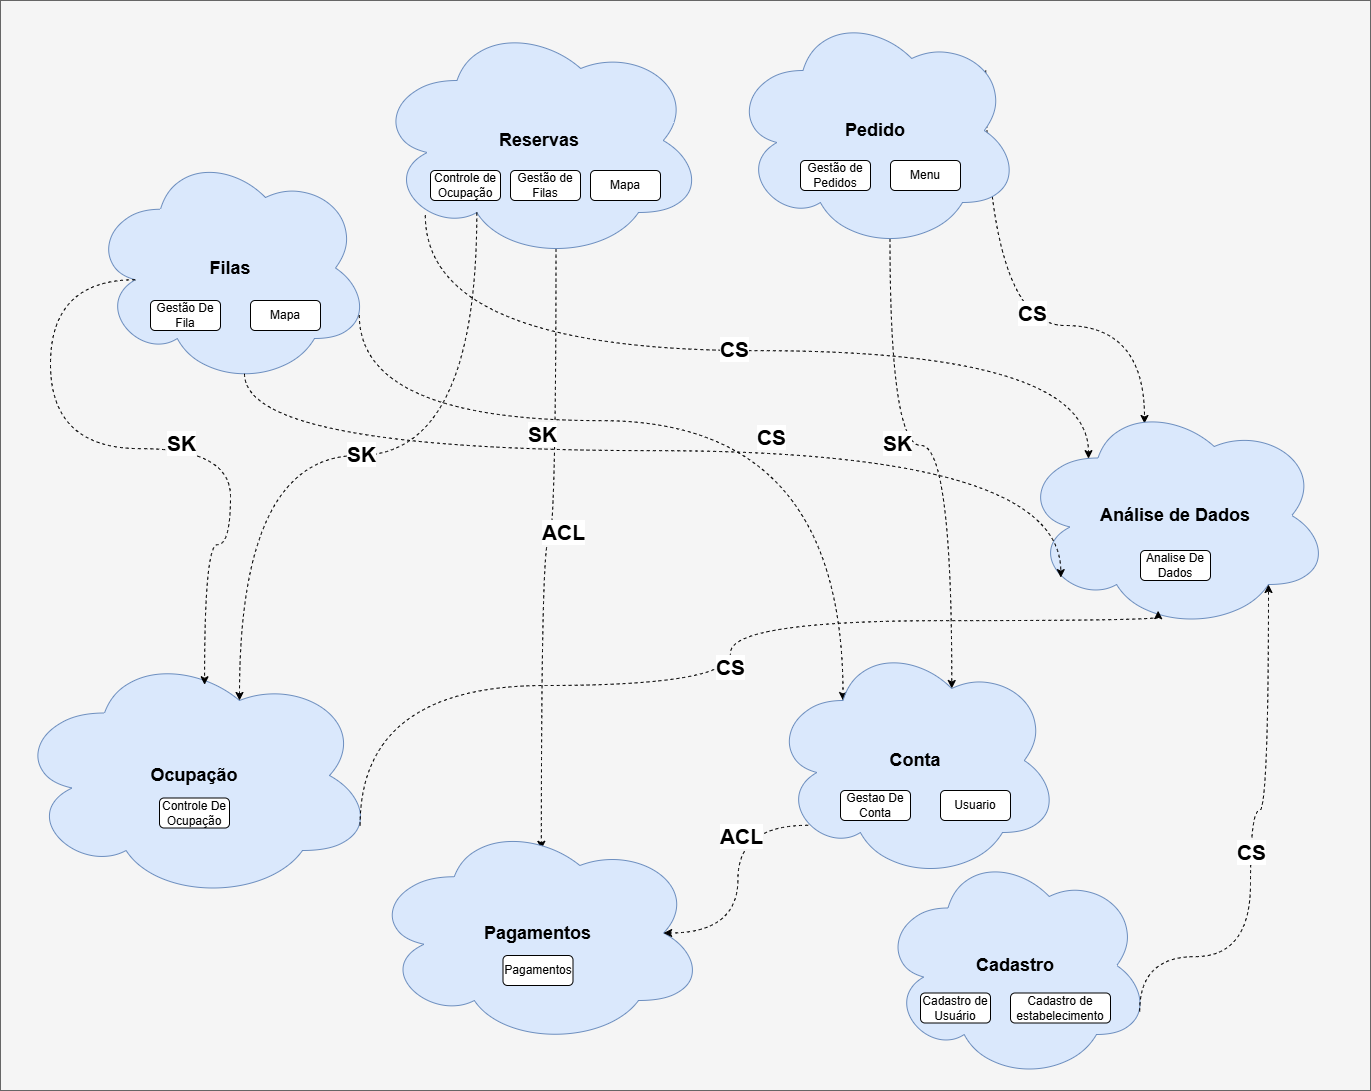

The diagram above was exported from draw.io. Its source (the exported page's mxGraphModel, read from the mxfile embedded in the PNG):
<mxGraphModel dx="3096" dy="2069" grid="1" gridSize="10" guides="1" tooltips="1" connect="1" arrows="1" fold="1" page="1" pageScale="1" pageWidth="827" pageHeight="1169" math="0" shadow="0">
  <root>
    <mxCell id="0" />
    <mxCell id="1" parent="0" />
    <mxCell id="Rn6zsQ9lE487QyaF94sX-3" value="" style="rounded=0;whiteSpace=wrap;html=1;fillColor=#f5f5f5;strokeColor=#666666;fontColor=#333333;" vertex="1" parent="1">
      <mxGeometry x="-290" y="20" width="1370" height="1090" as="geometry" />
    </mxCell>
    <mxCell id="Rn6zsQ9lE487QyaF94sX-30" style="edgeStyle=orthogonalEdgeStyle;rounded=0;orthogonalLoop=1;jettySize=auto;html=1;exitX=0.55;exitY=0.95;exitDx=0;exitDy=0;exitPerimeter=0;curved=1;dashed=1;entryX=0.51;entryY=0.128;entryDx=0;entryDy=0;entryPerimeter=0;" edge="1" parent="1" source="Rn6zsQ9lE487QyaF94sX-4" target="Rn6zsQ9lE487QyaF94sX-7">
      <mxGeometry relative="1" as="geometry" />
    </mxCell>
    <mxCell id="Rn6zsQ9lE487QyaF94sX-31" value="ACL" style="edgeLabel;html=1;align=center;verticalAlign=middle;resizable=0;points=[];fontStyle=1;fontSize=21;" vertex="1" connectable="0" parent="Rn6zsQ9lE487QyaF94sX-30">
      <mxGeometry x="-0.083" y="5" relative="1" as="geometry">
        <mxPoint x="1" as="offset" />
      </mxGeometry>
    </mxCell>
    <mxCell id="Rn6zsQ9lE487QyaF94sX-18" value="" style="group" vertex="1" connectable="0" parent="1">
      <mxGeometry x="-200" y="170" width="280" height="235" as="geometry" />
    </mxCell>
    <mxCell id="Rn6zsQ9lE487QyaF94sX-5" value="&lt;b&gt;&lt;font style=&quot;font-size: 18px;&quot;&gt;Filas&lt;/font&gt;&lt;/b&gt;" style="ellipse;shape=cloud;whiteSpace=wrap;html=1;fillColor=#dae8fc;strokeColor=#6c8ebf;" vertex="1" parent="Rn6zsQ9lE487QyaF94sX-18">
      <mxGeometry width="280" height="235" as="geometry" />
    </mxCell>
    <mxCell id="Rn6zsQ9lE487QyaF94sX-16" value="Gestão De Fila" style="rounded=1;whiteSpace=wrap;html=1;" vertex="1" parent="Rn6zsQ9lE487QyaF94sX-18">
      <mxGeometry x="60" y="150" width="70" height="30" as="geometry" />
    </mxCell>
    <mxCell id="Rn6zsQ9lE487QyaF94sX-17" value="Mapa" style="rounded=1;whiteSpace=wrap;html=1;" vertex="1" parent="Rn6zsQ9lE487QyaF94sX-18">
      <mxGeometry x="160" y="150" width="70" height="30" as="geometry" />
    </mxCell>
    <mxCell id="Rn6zsQ9lE487QyaF94sX-32" style="edgeStyle=orthogonalEdgeStyle;rounded=0;orthogonalLoop=1;jettySize=auto;html=1;exitX=0.96;exitY=0.7;exitDx=0;exitDy=0;exitPerimeter=0;curved=1;dashed=1;entryX=0.25;entryY=0.25;entryDx=0;entryDy=0;entryPerimeter=0;" edge="1" parent="1" source="Rn6zsQ9lE487QyaF94sX-5" target="Rn6zsQ9lE487QyaF94sX-62">
      <mxGeometry relative="1" as="geometry">
        <Array as="points">
          <mxPoint x="69" y="440" />
          <mxPoint x="552" y="440" />
        </Array>
      </mxGeometry>
    </mxCell>
    <mxCell id="Rn6zsQ9lE487QyaF94sX-33" value="SK" style="edgeLabel;html=1;align=center;verticalAlign=middle;resizable=0;points=[];fontStyle=1;fontSize=21;" vertex="1" connectable="0" parent="Rn6zsQ9lE487QyaF94sX-32">
      <mxGeometry x="-0.212" y="16" relative="1" as="geometry">
        <mxPoint x="-55" y="28" as="offset" />
      </mxGeometry>
    </mxCell>
    <mxCell id="Rn6zsQ9lE487QyaF94sX-34" style="edgeStyle=orthogonalEdgeStyle;rounded=0;orthogonalLoop=1;jettySize=auto;html=1;exitX=0.55;exitY=0.95;exitDx=0;exitDy=0;exitPerimeter=0;curved=1;dashed=1;entryX=0.625;entryY=0.2;entryDx=0;entryDy=0;entryPerimeter=0;" edge="1" parent="1" source="Rn6zsQ9lE487QyaF94sX-10" target="Rn6zsQ9lE487QyaF94sX-62">
      <mxGeometry relative="1" as="geometry" />
    </mxCell>
    <mxCell id="Rn6zsQ9lE487QyaF94sX-35" value="SK" style="edgeLabel;html=1;align=center;verticalAlign=middle;resizable=0;points=[];fontStyle=1;fontSize=21;" vertex="1" connectable="0" parent="Rn6zsQ9lE487QyaF94sX-34">
      <mxGeometry x="-0.169" y="-1" relative="1" as="geometry">
        <mxPoint x="2" y="-4" as="offset" />
      </mxGeometry>
    </mxCell>
    <mxCell id="Rn6zsQ9lE487QyaF94sX-37" style="edgeStyle=orthogonalEdgeStyle;rounded=0;orthogonalLoop=1;jettySize=auto;html=1;exitX=0.88;exitY=0.25;exitDx=0;exitDy=0;exitPerimeter=0;entryX=0.4;entryY=0.1;entryDx=0;entryDy=0;entryPerimeter=0;curved=1;dashed=1;fontStyle=1" edge="1" parent="1" source="Rn6zsQ9lE487QyaF94sX-10" target="Rn6zsQ9lE487QyaF94sX-8">
      <mxGeometry relative="1" as="geometry" />
    </mxCell>
    <mxCell id="Rn6zsQ9lE487QyaF94sX-47" value="CS" style="edgeLabel;html=1;align=center;verticalAlign=middle;resizable=0;points=[];fontStyle=1;fontSize=21;" vertex="1" connectable="0" parent="Rn6zsQ9lE487QyaF94sX-37">
      <mxGeometry x="0.1764" y="13" relative="1" as="geometry">
        <mxPoint as="offset" />
      </mxGeometry>
    </mxCell>
    <mxCell id="Rn6zsQ9lE487QyaF94sX-40" value="" style="group" vertex="1" connectable="0" parent="1">
      <mxGeometry x="84" y="40" width="330" height="240" as="geometry" />
    </mxCell>
    <mxCell id="Rn6zsQ9lE487QyaF94sX-4" value="&lt;font style=&quot;font-size: 18px;&quot;&gt;&lt;b&gt;Reservas&lt;/b&gt;&lt;/font&gt;" style="ellipse;shape=cloud;whiteSpace=wrap;html=1;fillColor=#dae8fc;strokeColor=#6c8ebf;" vertex="1" parent="Rn6zsQ9lE487QyaF94sX-40">
      <mxGeometry width="330" height="240" as="geometry" />
    </mxCell>
    <mxCell id="Rn6zsQ9lE487QyaF94sX-11" value="Controle de Ocupação" style="rounded=1;whiteSpace=wrap;html=1;" vertex="1" parent="Rn6zsQ9lE487QyaF94sX-40">
      <mxGeometry x="56" y="150" width="70" height="30" as="geometry" />
    </mxCell>
    <mxCell id="Rn6zsQ9lE487QyaF94sX-13" value="Gestão de Filas" style="rounded=1;whiteSpace=wrap;html=1;" vertex="1" parent="Rn6zsQ9lE487QyaF94sX-40">
      <mxGeometry x="136" y="150" width="70" height="30" as="geometry" />
    </mxCell>
    <mxCell id="Rn6zsQ9lE487QyaF94sX-14" value="Mapa" style="rounded=1;whiteSpace=wrap;html=1;" vertex="1" parent="Rn6zsQ9lE487QyaF94sX-40">
      <mxGeometry x="216" y="150" width="70" height="30" as="geometry" />
    </mxCell>
    <mxCell id="Rn6zsQ9lE487QyaF94sX-42" value="" style="group" vertex="1" connectable="0" parent="1">
      <mxGeometry x="-276" y="670" width="360" height="250" as="geometry" />
    </mxCell>
    <mxCell id="Rn6zsQ9lE487QyaF94sX-6" value="&lt;font style=&quot;font-size: 18px;&quot;&gt;&lt;b&gt;Ocupação&lt;/b&gt;&lt;/font&gt;" style="ellipse;shape=cloud;whiteSpace=wrap;html=1;fillColor=#dae8fc;strokeColor=#6c8ebf;" vertex="1" parent="Rn6zsQ9lE487QyaF94sX-42">
      <mxGeometry width="360" height="250" as="geometry" />
    </mxCell>
    <mxCell id="Rn6zsQ9lE487QyaF94sX-23" value="Controle De Ocupação" style="rounded=1;whiteSpace=wrap;html=1;" vertex="1" parent="Rn6zsQ9lE487QyaF94sX-42">
      <mxGeometry x="145" y="147.5" width="70" height="30" as="geometry" />
    </mxCell>
    <mxCell id="Rn6zsQ9lE487QyaF94sX-43" value="" style="group" vertex="1" connectable="0" parent="1">
      <mxGeometry x="80" y="840" width="335" height="225" as="geometry" />
    </mxCell>
    <mxCell id="Rn6zsQ9lE487QyaF94sX-7" value="&lt;font style=&quot;font-size: 18px;&quot;&gt;&lt;b&gt;Pagamentos&lt;/b&gt;&lt;/font&gt;" style="ellipse;shape=cloud;whiteSpace=wrap;html=1;fillColor=#dae8fc;strokeColor=#6c8ebf;" vertex="1" parent="Rn6zsQ9lE487QyaF94sX-43">
      <mxGeometry width="335" height="225" as="geometry" />
    </mxCell>
    <mxCell id="Rn6zsQ9lE487QyaF94sX-24" value="Pagamentos" style="rounded=1;whiteSpace=wrap;html=1;" vertex="1" parent="Rn6zsQ9lE487QyaF94sX-43">
      <mxGeometry x="132.5" y="135" width="70" height="30" as="geometry" />
    </mxCell>
    <mxCell id="Rn6zsQ9lE487QyaF94sX-44" value="" style="group" vertex="1" connectable="0" parent="1">
      <mxGeometry x="440" y="30" width="290" height="240" as="geometry" />
    </mxCell>
    <mxCell id="Rn6zsQ9lE487QyaF94sX-10" value="&lt;b&gt;&lt;font style=&quot;font-size: 18px;&quot;&gt;Pedido&lt;/font&gt;&lt;/b&gt;" style="ellipse;shape=cloud;whiteSpace=wrap;html=1;fillColor=#dae8fc;strokeColor=#6c8ebf;" vertex="1" parent="Rn6zsQ9lE487QyaF94sX-44">
      <mxGeometry width="290" height="240" as="geometry" />
    </mxCell>
    <mxCell id="Rn6zsQ9lE487QyaF94sX-28" value="Gestão de Pedidos" style="rounded=1;whiteSpace=wrap;html=1;" vertex="1" parent="Rn6zsQ9lE487QyaF94sX-44">
      <mxGeometry x="70" y="150" width="70" height="30" as="geometry" />
    </mxCell>
    <mxCell id="Rn6zsQ9lE487QyaF94sX-29" value="Menu" style="rounded=1;whiteSpace=wrap;html=1;" vertex="1" parent="Rn6zsQ9lE487QyaF94sX-44">
      <mxGeometry x="160" y="150" width="70" height="30" as="geometry" />
    </mxCell>
    <mxCell id="Rn6zsQ9lE487QyaF94sX-45" value="" style="group" vertex="1" connectable="0" parent="1">
      <mxGeometry x="590" y="870" width="270" height="230" as="geometry" />
    </mxCell>
    <mxCell id="Rn6zsQ9lE487QyaF94sX-9" value="&lt;font style=&quot;font-size: 18px;&quot;&gt;&lt;b&gt;Cadastro&lt;/b&gt;&lt;/font&gt;" style="ellipse;shape=cloud;whiteSpace=wrap;html=1;fillColor=#dae8fc;strokeColor=#6c8ebf;" vertex="1" parent="Rn6zsQ9lE487QyaF94sX-45">
      <mxGeometry width="270" height="230" as="geometry" />
    </mxCell>
    <mxCell id="Rn6zsQ9lE487QyaF94sX-26" value="Cadastro de Usuário" style="rounded=1;whiteSpace=wrap;html=1;" vertex="1" parent="Rn6zsQ9lE487QyaF94sX-45">
      <mxGeometry x="40" y="142.5" width="70" height="30" as="geometry" />
    </mxCell>
    <mxCell id="Rn6zsQ9lE487QyaF94sX-27" value="Cadastro de estabelecimento" style="rounded=1;whiteSpace=wrap;html=1;" vertex="1" parent="Rn6zsQ9lE487QyaF94sX-45">
      <mxGeometry x="130" y="142.5" width="100" height="30" as="geometry" />
    </mxCell>
    <mxCell id="Rn6zsQ9lE487QyaF94sX-46" value="" style="group" vertex="1" connectable="0" parent="1">
      <mxGeometry x="730" y="420" width="310" height="230" as="geometry" />
    </mxCell>
    <mxCell id="Rn6zsQ9lE487QyaF94sX-8" value="&lt;b&gt;&lt;font style=&quot;font-size: 18px;&quot;&gt;Análise de Dados&lt;/font&gt;&lt;/b&gt;" style="ellipse;shape=cloud;whiteSpace=wrap;html=1;fillColor=#dae8fc;strokeColor=#6c8ebf;" vertex="1" parent="Rn6zsQ9lE487QyaF94sX-46">
      <mxGeometry width="310" height="230" as="geometry" />
    </mxCell>
    <mxCell id="Rn6zsQ9lE487QyaF94sX-25" value="Analise De Dados" style="rounded=1;whiteSpace=wrap;html=1;" vertex="1" parent="Rn6zsQ9lE487QyaF94sX-46">
      <mxGeometry x="120" y="150" width="70" height="30" as="geometry" />
    </mxCell>
    <mxCell id="Rn6zsQ9lE487QyaF94sX-48" style="edgeStyle=orthogonalEdgeStyle;rounded=0;orthogonalLoop=1;jettySize=auto;html=1;exitX=0.154;exitY=0.811;exitDx=0;exitDy=0;exitPerimeter=0;curved=1;dashed=1;" edge="1" parent="1" source="Rn6zsQ9lE487QyaF94sX-4">
      <mxGeometry relative="1" as="geometry">
        <mxPoint x="260" y="290" as="sourcePoint" />
        <mxPoint x="797.0000000000005" y="478" as="targetPoint" />
        <Array as="points">
          <mxPoint x="135" y="370" />
          <mxPoint x="798" y="370" />
          <mxPoint x="798" y="478" />
        </Array>
      </mxGeometry>
    </mxCell>
    <mxCell id="Rn6zsQ9lE487QyaF94sX-49" value="CS" style="edgeLabel;html=1;align=center;verticalAlign=middle;resizable=0;points=[];fontStyle=1;fontSize=21;" vertex="1" connectable="0" parent="Rn6zsQ9lE487QyaF94sX-48">
      <mxGeometry x="-0.0251" y="3" relative="1" as="geometry">
        <mxPoint as="offset" />
      </mxGeometry>
    </mxCell>
    <mxCell id="Rn6zsQ9lE487QyaF94sX-50" style="edgeStyle=orthogonalEdgeStyle;rounded=0;orthogonalLoop=1;jettySize=auto;html=1;exitX=0.55;exitY=0.95;exitDx=0;exitDy=0;exitPerimeter=0;entryX=0.13;entryY=0.77;entryDx=0;entryDy=0;entryPerimeter=0;curved=1;dashed=1;" edge="1" parent="1" source="Rn6zsQ9lE487QyaF94sX-5" target="Rn6zsQ9lE487QyaF94sX-8">
      <mxGeometry relative="1" as="geometry">
        <Array as="points">
          <mxPoint x="-46" y="470" />
          <mxPoint x="770" y="470" />
        </Array>
      </mxGeometry>
    </mxCell>
    <mxCell id="Rn6zsQ9lE487QyaF94sX-51" value="CS" style="edgeLabel;html=1;align=center;verticalAlign=middle;resizable=0;points=[];fontStyle=1;fontSize=21;" vertex="1" connectable="0" parent="Rn6zsQ9lE487QyaF94sX-50">
      <mxGeometry x="0.1797" y="15" relative="1" as="geometry">
        <mxPoint as="offset" />
      </mxGeometry>
    </mxCell>
    <mxCell id="Rn6zsQ9lE487QyaF94sX-52" style="edgeStyle=orthogonalEdgeStyle;rounded=0;orthogonalLoop=1;jettySize=auto;html=1;exitX=0.96;exitY=0.7;exitDx=0;exitDy=0;exitPerimeter=0;entryX=0.444;entryY=0.914;entryDx=0;entryDy=0;entryPerimeter=0;dashed=1;curved=1;" edge="1" parent="1" source="Rn6zsQ9lE487QyaF94sX-6" target="Rn6zsQ9lE487QyaF94sX-8">
      <mxGeometry relative="1" as="geometry">
        <Array as="points">
          <mxPoint x="70" y="705" />
          <mxPoint x="440" y="705" />
          <mxPoint x="440" y="640" />
          <mxPoint x="868" y="640" />
        </Array>
      </mxGeometry>
    </mxCell>
    <mxCell id="Rn6zsQ9lE487QyaF94sX-53" value="CS" style="edgeLabel;html=1;align=center;verticalAlign=middle;resizable=0;points=[];fontStyle=1;fontSize=21;" vertex="1" connectable="0" parent="Rn6zsQ9lE487QyaF94sX-52">
      <mxGeometry x="0.0462" y="1" relative="1" as="geometry">
        <mxPoint y="-1" as="offset" />
      </mxGeometry>
    </mxCell>
    <mxCell id="Rn6zsQ9lE487QyaF94sX-54" style="edgeStyle=orthogonalEdgeStyle;rounded=0;orthogonalLoop=1;jettySize=auto;html=1;exitX=0.96;exitY=0.7;exitDx=0;exitDy=0;exitPerimeter=0;entryX=0.8;entryY=0.8;entryDx=0;entryDy=0;entryPerimeter=0;dashed=1;curved=1;" edge="1" parent="1" source="Rn6zsQ9lE487QyaF94sX-9" target="Rn6zsQ9lE487QyaF94sX-8">
      <mxGeometry relative="1" as="geometry">
        <Array as="points">
          <mxPoint x="960" y="976" />
          <mxPoint x="960" y="830" />
          <mxPoint x="978" y="830" />
        </Array>
      </mxGeometry>
    </mxCell>
    <mxCell id="Rn6zsQ9lE487QyaF94sX-55" value="CS" style="edgeLabel;html=1;align=center;verticalAlign=middle;resizable=0;points=[];fontStyle=1;fontSize=21;" vertex="1" connectable="0" parent="Rn6zsQ9lE487QyaF94sX-54">
      <mxGeometry x="-0.0281" relative="1" as="geometry">
        <mxPoint as="offset" />
      </mxGeometry>
    </mxCell>
    <mxCell id="Rn6zsQ9lE487QyaF94sX-57" style="edgeStyle=orthogonalEdgeStyle;rounded=0;orthogonalLoop=1;jettySize=auto;html=1;exitX=0.31;exitY=0.8;exitDx=0;exitDy=0;exitPerimeter=0;entryX=0.625;entryY=0.2;entryDx=0;entryDy=0;entryPerimeter=0;curved=1;dashed=1;" edge="1" parent="1" source="Rn6zsQ9lE487QyaF94sX-4" target="Rn6zsQ9lE487QyaF94sX-6">
      <mxGeometry relative="1" as="geometry" />
    </mxCell>
    <mxCell id="Rn6zsQ9lE487QyaF94sX-58" value="&lt;font style=&quot;font-size: 21px;&quot;&gt;SK&lt;/font&gt;" style="edgeLabel;html=1;align=center;verticalAlign=middle;resizable=0;points=[];fontStyle=1" vertex="1" connectable="0" parent="Rn6zsQ9lE487QyaF94sX-57">
      <mxGeometry x="-0.0092" y="-2" relative="1" as="geometry">
        <mxPoint as="offset" />
      </mxGeometry>
    </mxCell>
    <mxCell id="Rn6zsQ9lE487QyaF94sX-59" style="edgeStyle=orthogonalEdgeStyle;rounded=0;orthogonalLoop=1;jettySize=auto;html=1;exitX=0.16;exitY=0.55;exitDx=0;exitDy=0;exitPerimeter=0;curved=1;dashed=1;entryX=0.528;entryY=0.137;entryDx=0;entryDy=0;entryPerimeter=0;" edge="1" parent="1" source="Rn6zsQ9lE487QyaF94sX-5" target="Rn6zsQ9lE487QyaF94sX-6">
      <mxGeometry relative="1" as="geometry">
        <Array as="points">
          <mxPoint x="-240" y="299" />
          <mxPoint x="-240" y="468" />
          <mxPoint x="-60" y="468" />
          <mxPoint x="-60" y="564" />
        </Array>
      </mxGeometry>
    </mxCell>
    <mxCell id="Rn6zsQ9lE487QyaF94sX-60" value="SK" style="edgeLabel;html=1;align=center;verticalAlign=middle;resizable=0;points=[];fontSize=21;fontStyle=1" vertex="1" connectable="0" parent="Rn6zsQ9lE487QyaF94sX-59">
      <mxGeometry x="0.0978" y="7" relative="1" as="geometry">
        <mxPoint as="offset" />
      </mxGeometry>
    </mxCell>
    <mxCell id="Rn6zsQ9lE487QyaF94sX-61" value="" style="group" vertex="1" connectable="0" parent="1">
      <mxGeometry x="480" y="660" width="290" height="240" as="geometry" />
    </mxCell>
    <mxCell id="Rn6zsQ9lE487QyaF94sX-62" value="&lt;b&gt;&lt;font style=&quot;font-size: 18px;&quot;&gt;Conta&lt;/font&gt;&lt;/b&gt;" style="ellipse;shape=cloud;whiteSpace=wrap;html=1;fillColor=#dae8fc;strokeColor=#6c8ebf;" vertex="1" parent="Rn6zsQ9lE487QyaF94sX-61">
      <mxGeometry width="290" height="240" as="geometry" />
    </mxCell>
    <mxCell id="Rn6zsQ9lE487QyaF94sX-65" value="Gestao De Conta" style="rounded=1;whiteSpace=wrap;html=1;" vertex="1" parent="Rn6zsQ9lE487QyaF94sX-61">
      <mxGeometry x="70" y="150" width="70" height="30" as="geometry" />
    </mxCell>
    <mxCell id="Rn6zsQ9lE487QyaF94sX-68" value="Usuario" style="rounded=1;whiteSpace=wrap;html=1;" vertex="1" parent="Rn6zsQ9lE487QyaF94sX-61">
      <mxGeometry x="170" y="150" width="70" height="30" as="geometry" />
    </mxCell>
    <mxCell id="Rn6zsQ9lE487QyaF94sX-66" style="edgeStyle=orthogonalEdgeStyle;rounded=0;orthogonalLoop=1;jettySize=auto;html=1;exitX=0.13;exitY=0.77;exitDx=0;exitDy=0;exitPerimeter=0;curved=1;dashed=1;entryX=0.875;entryY=0.5;entryDx=0;entryDy=0;entryPerimeter=0;" edge="1" parent="1" source="Rn6zsQ9lE487QyaF94sX-62" target="Rn6zsQ9lE487QyaF94sX-7">
      <mxGeometry relative="1" as="geometry" />
    </mxCell>
    <mxCell id="Rn6zsQ9lE487QyaF94sX-67" value="ACL" style="edgeLabel;html=1;align=center;verticalAlign=middle;resizable=0;points=[];fontSize=21;fontStyle=1" vertex="1" connectable="0" parent="Rn6zsQ9lE487QyaF94sX-66">
      <mxGeometry x="-0.3613" y="2" relative="1" as="geometry">
        <mxPoint as="offset" />
      </mxGeometry>
    </mxCell>
  </root>
</mxGraphModel>